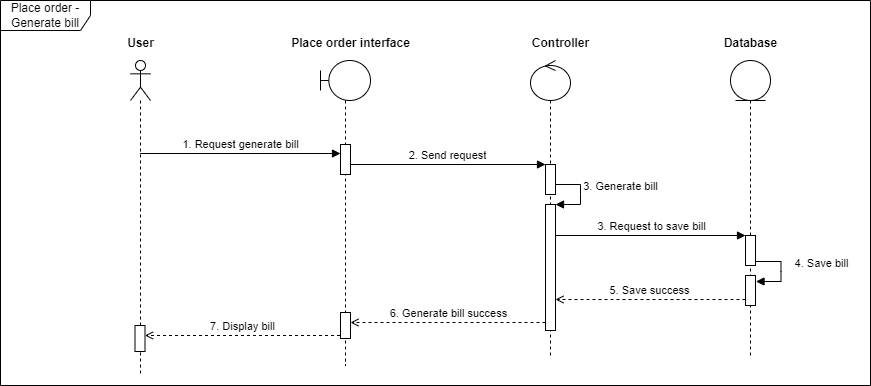

The diagram above was exported from draw.io. Its source (the exported page's mxGraphModel, read from the mxfile embedded in the PNG):
<mxGraphModel dx="1744" dy="873" grid="1" gridSize="10" guides="1" tooltips="1" connect="1" arrows="1" fold="1" page="1" pageScale="1" pageWidth="850" pageHeight="1100" math="0" shadow="0">
  <root>
    <mxCell id="0" />
    <mxCell id="1" parent="0" />
    <mxCell id="2" value="Place order - Generate bill" style="shape=umlFrame;whiteSpace=wrap;html=1;pointerEvents=0;width=90;height=30;" vertex="1" parent="1">
      <mxGeometry x="3140" y="3045" width="870" height="385" as="geometry" />
    </mxCell>
    <mxCell id="3" value="" style="shape=umlLifeline;perimeter=lifelinePerimeter;whiteSpace=wrap;html=1;container=1;dropTarget=0;collapsible=0;recursiveResize=0;outlineConnect=0;portConstraint=eastwest;newEdgeStyle={&quot;curved&quot;:0,&quot;rounded&quot;:0};participant=umlActor;" vertex="1" parent="1">
      <mxGeometry x="3270" y="3105" width="20" height="315" as="geometry" />
    </mxCell>
    <mxCell id="4" value="" style="shape=umlLifeline;perimeter=lifelinePerimeter;whiteSpace=wrap;html=1;container=1;dropTarget=0;collapsible=0;recursiveResize=0;outlineConnect=0;portConstraint=eastwest;newEdgeStyle={&quot;curved&quot;:0,&quot;rounded&quot;:0};participant=umlBoundary;" vertex="1" parent="1">
      <mxGeometry x="3460" y="3105" width="50" height="305" as="geometry" />
    </mxCell>
    <mxCell id="5" value="" style="html=1;points=[[0,0,0,0,5],[0,1,0,0,-5],[1,0,0,0,5],[1,1,0,0,-5]];perimeter=orthogonalPerimeter;outlineConnect=0;targetShapes=umlLifeline;portConstraint=eastwest;newEdgeStyle={&quot;curved&quot;:0,&quot;rounded&quot;:0};" vertex="1" parent="4">
      <mxGeometry x="20" y="84" width="10" height="30" as="geometry" />
    </mxCell>
    <mxCell id="6" value="" style="html=1;points=[[0,0,0,0,5],[0,1,0,0,-5],[1,0,0,0,5],[1,1,0,0,-5]];perimeter=orthogonalPerimeter;outlineConnect=0;targetShapes=umlLifeline;portConstraint=eastwest;newEdgeStyle={&quot;curved&quot;:0,&quot;rounded&quot;:0};" vertex="1" parent="4">
      <mxGeometry x="20" y="252" width="10" height="26" as="geometry" />
    </mxCell>
    <mxCell id="7" value="" style="shape=umlLifeline;perimeter=lifelinePerimeter;whiteSpace=wrap;html=1;container=1;dropTarget=0;collapsible=0;recursiveResize=0;outlineConnect=0;portConstraint=eastwest;newEdgeStyle={&quot;curved&quot;:0,&quot;rounded&quot;:0};participant=umlEntity;" vertex="1" parent="1">
      <mxGeometry x="3870" y="3105" width="40" height="295" as="geometry" />
    </mxCell>
    <mxCell id="8" value="3. Generate bill" style="html=1;verticalAlign=bottom;endArrow=block;curved=0;rounded=0;" edge="1" parent="7" target="14">
      <mxGeometry y="40" width="80" relative="1" as="geometry">
        <mxPoint x="-175" y="124" as="sourcePoint" />
        <mxPoint x="265" y="184" as="targetPoint" />
        <Array as="points">
          <mxPoint x="-150" y="124" />
          <mxPoint x="-150" y="134" />
          <mxPoint x="-150" y="144" />
        </Array>
        <mxPoint as="offset" />
      </mxGeometry>
    </mxCell>
    <mxCell id="9" value="" style="html=1;points=[[0,0,0,0,5],[0,1,0,0,-5],[1,0,0,0,5],[1,1,0,0,-5]];perimeter=orthogonalPerimeter;outlineConnect=0;targetShapes=umlLifeline;portConstraint=eastwest;newEdgeStyle={&quot;curved&quot;:0,&quot;rounded&quot;:0};" vertex="1" parent="7">
      <mxGeometry x="15" y="175" width="10" height="30" as="geometry" />
    </mxCell>
    <mxCell id="10" value="3. Request to save bill" style="html=1;verticalAlign=bottom;endArrow=block;curved=0;rounded=0;" edge="1" parent="7" target="9">
      <mxGeometry width="80" relative="1" as="geometry">
        <mxPoint x="-175" y="175" as="sourcePoint" />
        <mxPoint x="265" y="235" as="targetPoint" />
      </mxGeometry>
    </mxCell>
    <mxCell id="11" value="" style="html=1;points=[[0,0,0,0,5],[0,1,0,0,-5],[1,0,0,0,5],[1,1,0,0,-5]];perimeter=orthogonalPerimeter;outlineConnect=0;targetShapes=umlLifeline;portConstraint=eastwest;newEdgeStyle={&quot;curved&quot;:0,&quot;rounded&quot;:0};" vertex="1" parent="7">
      <mxGeometry x="15" y="215" width="10" height="30" as="geometry" />
    </mxCell>
    <mxCell id="12" value="" style="shape=umlLifeline;perimeter=lifelinePerimeter;whiteSpace=wrap;html=1;container=1;dropTarget=0;collapsible=0;recursiveResize=0;outlineConnect=0;portConstraint=eastwest;newEdgeStyle={&quot;curved&quot;:0,&quot;rounded&quot;:0};participant=umlControl;" vertex="1" parent="1">
      <mxGeometry x="3670" y="3105" width="40" height="295" as="geometry" />
    </mxCell>
    <mxCell id="13" value="" style="html=1;points=[[0,0,0,0,5],[0,1,0,0,-5],[1,0,0,0,5],[1,1,0,0,-5]];perimeter=orthogonalPerimeter;outlineConnect=0;targetShapes=umlLifeline;portConstraint=eastwest;newEdgeStyle={&quot;curved&quot;:0,&quot;rounded&quot;:0};" vertex="1" parent="12">
      <mxGeometry x="15" y="104" width="10" height="30" as="geometry" />
    </mxCell>
    <mxCell id="14" value="" style="html=1;points=[[0,0,0,0,5],[0,1,0,0,-5],[1,0,0,0,5],[1,1,0,0,-5]];perimeter=orthogonalPerimeter;outlineConnect=0;targetShapes=umlLifeline;portConstraint=eastwest;newEdgeStyle={&quot;curved&quot;:0,&quot;rounded&quot;:0};" vertex="1" parent="12">
      <mxGeometry x="15" y="144" width="10" height="126" as="geometry" />
    </mxCell>
    <mxCell id="15" value="Database" style="text;align=center;fontStyle=1;verticalAlign=middle;spacingLeft=3;spacingRight=3;strokeColor=none;rotatable=0;points=[[0,0.5],[1,0.5]];portConstraint=eastwest;html=1;" vertex="1" parent="1">
      <mxGeometry x="3850" y="3075" width="80" height="26" as="geometry" />
    </mxCell>
    <mxCell id="16" value="Contr&lt;span style=&quot;color: rgba(0, 0, 0, 0); font-family: monospace; font-size: 0px; font-weight: 400; text-align: start;&quot;&gt;%3CmxGraphModel%3E%3Croot%3E%3CmxCell%20id%3D%220%22%2F%3E%3CmxCell%20id%3D%221%22%20parent%3D%220%22%2F%3E%3CmxCell%20id%3D%222%22%20value%3D%22Database%22%20style%3D%22text%3Balign%3Dcenter%3BfontStyle%3D1%3BverticalAlign%3Dmiddle%3BspacingLeft%3D3%3BspacingRight%3D3%3BstrokeColor%3Dnone%3Brotatable%3D0%3Bpoints%3D%5B%5B0%2C0.5%5D%2C%5B1%2C0.5%5D%5D%3BportConstraint%3Deastwest%3Bhtml%3D1%3B%22%20vertex%3D%221%22%20parent%3D%221%22%3E%3CmxGeometry%20x%3D%22760%22%20y%3D%2290%22%20width%3D%2280%22%20height%3D%2226%22%20as%3D%22geometry%22%2F%3E%3C%2FmxCell%3E%3C%2Froot%3E%3C%2FmxGraphModel%3E&lt;/span&gt;oller" style="text;align=center;fontStyle=1;verticalAlign=middle;spacingLeft=3;spacingRight=3;strokeColor=none;rotatable=0;points=[[0,0.5],[1,0.5]];portConstraint=eastwest;html=1;" vertex="1" parent="1">
      <mxGeometry x="3660" y="3075" width="80" height="26" as="geometry" />
    </mxCell>
    <mxCell id="17" value="User" style="text;align=center;fontStyle=1;verticalAlign=middle;spacingLeft=3;spacingRight=3;strokeColor=none;rotatable=0;points=[[0,0.5],[1,0.5]];portConstraint=eastwest;html=1;" vertex="1" parent="1">
      <mxGeometry x="3240" y="3075" width="80" height="26" as="geometry" />
    </mxCell>
    <mxCell id="18" value="Place order interface" style="text;align=center;fontStyle=1;verticalAlign=middle;spacingLeft=3;spacingRight=3;strokeColor=none;rotatable=0;points=[[0,0.5],[1,0.5]];portConstraint=eastwest;html=1;" vertex="1" parent="1">
      <mxGeometry x="3450" y="3075" width="80" height="26" as="geometry" />
    </mxCell>
    <mxCell id="19" value="1. Request generate bill" style="html=1;verticalAlign=bottom;endArrow=block;curved=0;rounded=0;" edge="1" parent="1">
      <mxGeometry x="0.0022" width="80" relative="1" as="geometry">
        <mxPoint x="3279.630434782609" y="3198" as="sourcePoint" />
        <mxPoint x="3480" y="3198" as="targetPoint" />
        <mxPoint as="offset" />
      </mxGeometry>
    </mxCell>
    <mxCell id="20" value="2. Send request" style="html=1;verticalAlign=bottom;endArrow=block;curved=0;rounded=0;" edge="1" source="5" target="13" parent="1">
      <mxGeometry width="80" relative="1" as="geometry">
        <mxPoint x="3480" y="3219" as="sourcePoint" />
        <mxPoint x="3930" y="3269" as="targetPoint" />
      </mxGeometry>
    </mxCell>
    <mxCell id="21" value="6. Generate bill success" style="html=1;verticalAlign=bottom;endArrow=open;curved=0;rounded=0;exitX=0;exitY=1;exitDx=0;exitDy=-5;exitPerimeter=0;dashed=1;endFill=0;" edge="1" parent="1">
      <mxGeometry x="0.0008" width="80" relative="1" as="geometry">
        <mxPoint x="3685" y="3367" as="sourcePoint" />
        <mxPoint x="3490" y="3367" as="targetPoint" />
        <mxPoint as="offset" />
      </mxGeometry>
    </mxCell>
    <mxCell id="22" value="4. Save bill" style="html=1;verticalAlign=bottom;endArrow=block;curved=0;rounded=0;" edge="1" parent="1">
      <mxGeometry y="40" width="80" relative="1" as="geometry">
        <mxPoint x="3895.5" y="3306" as="sourcePoint" />
        <mxPoint x="3895.5" y="3326" as="targetPoint" />
        <Array as="points">
          <mxPoint x="3920.5" y="3306" />
          <mxPoint x="3920.5" y="3316" />
          <mxPoint x="3920.5" y="3326" />
        </Array>
        <mxPoint as="offset" />
      </mxGeometry>
    </mxCell>
    <mxCell id="23" value="5. Save success" style="html=1;verticalAlign=bottom;endArrow=open;curved=0;rounded=0;exitX=0;exitY=1;exitDx=0;exitDy=-5;exitPerimeter=0;dashed=1;endFill=0;" edge="1" target="14" parent="1">
      <mxGeometry x="0.0008" width="80" relative="1" as="geometry">
        <mxPoint x="3885" y="3344" as="sourcePoint" />
        <mxPoint x="3690" y="3344" as="targetPoint" />
        <mxPoint as="offset" />
      </mxGeometry>
    </mxCell>
    <mxCell id="24" value="" style="html=1;points=[[0,0,0,0,5],[0,1,0,0,-5],[1,0,0,0,5],[1,1,0,0,-5]];perimeter=orthogonalPerimeter;outlineConnect=0;targetShapes=umlLifeline;portConstraint=eastwest;newEdgeStyle={&quot;curved&quot;:0,&quot;rounded&quot;:0};" vertex="1" parent="1">
      <mxGeometry x="3274.5" y="3370" width="10" height="26" as="geometry" />
    </mxCell>
    <mxCell id="25" value="7. Display bill" style="html=1;verticalAlign=bottom;endArrow=open;curved=0;rounded=0;exitX=0;exitY=1;exitDx=0;exitDy=-5;exitPerimeter=0;dashed=1;endFill=0;" edge="1" parent="1">
      <mxGeometry x="0.0008" width="80" relative="1" as="geometry">
        <mxPoint x="3479.5" y="3380" as="sourcePoint" />
        <mxPoint x="3284.5" y="3380" as="targetPoint" />
        <mxPoint as="offset" />
      </mxGeometry>
    </mxCell>
  </root>
</mxGraphModel>